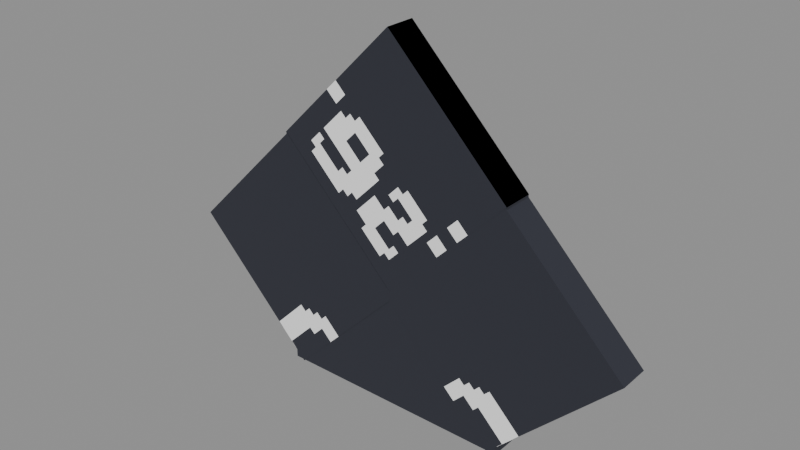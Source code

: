 # Source: Structures_Roofs_Board_Edge_Center.blend  (saved by Blender 5.0.119; exported with 4.5.12 LTS)
import bpy
from mathutils import Matrix  # noqa: F401  (used for matrix-valued properties, if any)

bpy.ops.wm.read_factory_settings(use_empty=True)
scene = bpy.context.scene
scene.name = 'Scene'

# ---- collections
col_widgets = bpy.data.collections.new('Widgets'); scene.collection.children.link(col_widgets)
col_widgets.hide_viewport = True

# ---- images (referenced by path relative to the original .blend; pixels are not part of the script)
import os
ASSET_DIR = os.environ.get("B2B_ASSET_DIR", "")  # directory of the original .blend (textures are referenced by path, not embedded)
HERE = os.path.dirname(os.path.abspath(__file__))  # packed textures are extracted next to this script under _unpacked/

def load_image(name, relpath, width, height, colorspace="sRGB"):
    """Load a texture the original file referenced (path relative to the .blend, or extracted next to this script)."""
    p = next((c for c in (os.path.join(HERE, relpath), os.path.join(ASSET_DIR, relpath)) if relpath and os.path.exists(c)), "")
    if p:
        img = bpy.data.images.load(p, check_existing=True)
        img.name = name
    else:  # same state as the original file: an image datablock whose file is absent (Cycles renders it pink)
        img = bpy.data.images.new(name, width, height)
        img.source = "FILE"
        img.filepath = "//" + (relpath or name)
    img.colorspace_settings.name = colorspace
    return img
img_image_0 = load_image('Image_0', '_unpacked/Image_0.2d4b6215.png', 1024, 1024, 'sRGB')

# ---- materials (node trees are filled in below, after node groups)
mat_material_0 = bpy.data.materials.new('Material_0')

# ---- material node trees
mat_material_0.use_nodes = True; mat_material_0.node_tree.nodes.clear()
_N = mat_material_0.node_tree.nodes; _L = mat_material_0.node_tree.links
n0 = _N.new('ShaderNodeBsdfPrincipled'); n0.name = 'Principled BSDF'; n0.location = (10, 300)
n0.inputs[2].default_value = 1.0
n1 = _N.new('ShaderNodeOutputMaterial'); n1.name = 'Material Output'; n1.location = (300, 300)
n2 = _N.new('NodeFrame'); n2.name = 'Frame'; n2.location = (0, 0)
n2.label = 'Alpha Clip'
n2.width = 150
n3 = _N.new('ShaderNodeMath'); n3.name = 'Math'; n3.location = (-340, -20)
n3.operation = 'SUBTRACT'
n3.inputs[0].default_value = 1.0
n4 = _N.new('ShaderNodeMath'); n4.name = 'Math.001'; n4.location = (-540, -20)
n4.operation = 'LESS_THAN'
n4.inputs[1].default_value = 0.05
n5 = _N.new('ShaderNodeTexImage'); n5.name = 'Image Texture'; n5.location = (-840, 210)
n5.label = 'BASE COLOR'
n5.image = img_image_0
n5.interpolation = 'Closest'
n5.extension = 'EXTEND'
n3.parent = n2
n4.parent = n2
_L.new(n0.outputs[0], n1.inputs[0])
_L.new(n3.outputs[0], n0.inputs[4])
_L.new(n4.outputs[0], n3.inputs[1])
_L.new(n5.outputs[0], n0.inputs[0])
_L.new(n5.outputs[1], n4.inputs[0])
n1.is_active_output = True

# ---- meshes
me_mesh_0 = bpy.data.meshes.new('Mesh_0')
me_mesh_0.from_pydata([(0.125, -1.01, 1.01), (0.125, 1.01, 1.01), (0.125, -1.01, -1.01), (0.125, 1.01, -1.01), (-0.125, 1.01, 1.01), (-0.125, -1.01, 1.01), (-0.125, 1.01, -1.01), (-0.125, -1.01, -1.01), (-0.125, 1.01, 1.01), (0.125, 1.01, 1.01), (-0.125, -1.01, 1.01), (0.125, -1.01, 1.01), (-0.125, -1.01, -1.01), (0.125, -1.01, -1.01), (-0.125, 1.01, -1.01), (0.125, 1.01, -1.01), (-0.125, -1.01, 1.01), (0.125, -1.01, 1.01), (-0.125, -1.01, -1.01), (0.125, -1.01, -1.01), (0.125, 1.01, 1.01), (-0.125, 1.01, 1.01), (0.125, 1.01, -1.01), (-0.125, 1.01, -1.01), (-0.1263, 1.976, -0.02374), (-0.1263, 0.9309, 1.021), (-0.1287, 0.9987, -1.001), (-0.1287, -0.04624, 0.04406), (0.1287, 0.9306, 1.021), (0.1287, 1.976, -0.02406), (0.1263, -0.04655, 0.04374), (0.1263, 0.9984, -1.001), (0.1287, 0.9306, 1.021), (-0.1263, 0.9309, 1.021), (0.1287, 1.976, -0.02406), (-0.1263, 1.976, -0.02374), (0.1263, 0.9984, -1.001), (-0.1287, 0.9987, -1.001), (0.1263, -0.04655, 0.04374), (-0.1287, -0.04624, 0.04406), (0.1287, 1.976, -0.02406), (-0.1263, 1.976, -0.02374), (0.1263, 0.9984, -1.001), (-0.1287, 0.9987, -1.001), (-0.1263, 0.9309, 1.021), (0.1287, 0.9306, 1.021), (-0.1287, -0.04624, 0.04406), (0.1263, -0.04655, 0.04374), (-0.1263, -1.976, -0.02374), (-0.1263, -0.9309, 1.021), (-0.1287, -0.9987, -1.001), (-0.1287, 0.04624, 0.04406), (0.1287, -0.9306, 1.021), (0.1287, -1.976, -0.02406), (0.1263, 0.04655, 0.04374), (0.1263, -0.9984, -1.001), (0.1287, -0.9306, 1.021), (-0.1263, -0.9309, 1.021), (0.1287, -1.976, -0.02406), (-0.1263, -1.976, -0.02374), (0.1263, -0.9984, -1.001), (-0.1287, -0.9987, -1.001), (0.1263, 0.04655, 0.04374), (-0.1287, 0.04624, 0.04406), (0.1287, -1.976, -0.02406), (-0.1263, -1.976, -0.02374), (0.1263, -0.9984, -1.001), (-0.1287, -0.9987, -1.001), (-0.1263, -0.9309, 1.021), (0.1287, -0.9306, 1.021), (-0.1287, 0.04624, 0.04406), (0.1263, 0.04655, 0.04374), (-0.1277, -1.012, -1.009), (-0.1277, -0.0002224, 0.002168), (-0.1303, -0.0002224, -2.021), (-0.1303, 1.011, -1.009), (0.1303, 9.736e-05, 0.001848), (0.1303, -1.011, -1.01), (0.1277, 1.011, -1.01), (0.1277, 9.736e-05, -2.021), (0.1303, 9.736e-05, 0.001848), (-0.1277, -0.0002224, 0.002168), (0.1303, -1.011, -1.01), (-0.1277, -1.012, -1.009), (0.1277, 9.736e-05, -2.021), (-0.1303, -0.0002224, -2.021), (0.1277, 1.011, -1.01), (-0.1303, 1.011, -1.009), (0.1303, -1.011, -1.01), (-0.1277, -1.012, -1.009), (0.1277, 9.736e-05, -2.021), (-0.1303, -0.0002224, -2.021), (-0.1277, -0.0002224, 0.002168), (0.1303, 9.736e-05, 0.001848), (-0.1303, 1.011, -1.009), (0.1277, 1.011, -1.01)], [], [(0, 2, 1), (2, 3, 1), (4, 6, 5), (6, 7, 5), (8, 10, 9), (10, 11, 9), (12, 14, 13), (14, 15, 13), (16, 18, 17), (18, 19, 17), (20, 22, 21), (22, 23, 21), (24, 26, 25), (26, 27, 25), (28, 30, 29), (30, 31, 29), (32, 34, 33), (34, 35, 33), (36, 38, 37), (38, 39, 37), (40, 42, 41), (42, 43, 41), (44, 46, 45), (46, 47, 45), (48, 50, 49), (50, 51, 49), (52, 54, 53), (54, 55, 53), (56, 58, 57), (58, 59, 57), (60, 62, 61), (62, 63, 61), (64, 66, 65), (66, 67, 65), (68, 70, 69), (70, 71, 69), (72, 74, 73), (74, 75, 73), (76, 78, 77), (78, 79, 77), (80, 82, 81), (82, 83, 81), (84, 86, 85), (86, 87, 85), (88, 90, 89), (90, 91, 89), (92, 94, 93), (94, 95, 93)])
me_mesh_0.polygons.foreach_set('use_smooth', [0, 0, 0, 0, 0, 0, 0, 0, 0, 0, 0, 0, 0, 0, 0, 0, 0, 0, 0, 0, 0, 0, 0, 0, 0, 0, 0, 0, 1, 1, 1, 1, 1, 1, 1, 1, 0, 0, 0, 0, 1, 1, 1, 1, 1, 1, 1, 1])
_uv = me_mesh_0.uv_layers.new(name='UVMap')
_uv.uv.foreach_set('vector', [0.03125, 1.0, 0.03125, 0.9688, 0.0625, 1.0, 0.03125, 0.9688, 0.0625, 0.9688, 0.0625, 1.0, 0.03125, 1.0, 0.03125, 0.9688, 0.0625, 1.0, 0.03125, 0.9688, 0.0625, 0.9688, 0.0625, 1.0, 0.02734, 0.958, 0.02734, 0.9268, 0.03125, 0.958, 0.02734, 0.9268, 0.03125, 0.9268, 0.03125, 0.958, 0.0, 1.0, 0.0, 1.0, 0.0, 1.0, 0.0, 1.0, 0.0, 1.0, 0.0, 1.0, 0.02734, 0.9619, 0.02734, 0.9932, 0.03125, 0.9619, 0.02734, 0.9932, 0.03125, 0.9932, 0.03125, 0.9619, 0.02734, 0.9971, 0.02734, 0.9658, 0.03125, 0.9971, 0.02734, 0.9658, 0.03125, 0.9658, 0.03125, 0.9971, 0.0, 0.9551, 0.0, 0.9336, 0.02246, 0.9551, 0.0, 0.9336, 0.02246, 0.9336, 0.02246, 0.9551, 0.02246, 0.9551, 0.02246, 0.9336, 0.0, 0.9551, 0.02246, 0.9336, 0.0, 0.9336, 0.0, 0.9551, 0.0, 1.0, 0.0, 1.0, 0.0, 1.0, 0.0, 1.0, 0.0, 1.0, 0.0, 1.0, 0.0, 1.0, 0.0, 1.0, 0.0, 1.0, 0.0, 1.0, 0.0, 1.0, 0.0, 1.0, 0.0, 1.0, 0.0, 1.0, 0.0, 1.0, 0.0, 1.0, 0.0, 1.0, 0.0, 1.0, 0.02734, 1.0, 0.02734, 0.9785, 0.03125, 1.0, 0.02734, 0.9785, 0.03125, 0.9785, 0.03125, 1.0, 0.0, 0.9551, 0.0, 0.9336, 0.02246, 0.9551, 0.0, 0.9336, 0.02246, 0.9336, 0.02246, 0.9551, 0.02246, 0.9551, 0.02246, 0.9336, 0.0, 0.9551, 0.02246, 0.9336, 0.0, 0.9336, 0.0, 0.9551, 0.0, 1.0, 0.0, 1.0, 0.0, 1.0, 0.0, 1.0, 0.0, 1.0, 0.0, 1.0, 0.0, 1.0, 0.0, 1.0, 0.0, 1.0, 0.0, 1.0, 0.0, 1.0, 0.0, 1.0, 0.0, 1.0, 0.0, 1.0, 0.0, 1.0, 0.0, 1.0, 0.0, 1.0, 0.0, 1.0, 0.02734, 1.0, 0.02734, 0.9785, 0.03125, 1.0, 0.02734, 0.9785, 0.03125, 0.9785, 0.03125, 1.0, 0.0625, 0.9443, 0.0625, 0.9668, 0.04004, 0.9443, 0.0625, 0.9668, 0.04004, 0.9668, 0.04004, 0.9443, 0.04004, 0.9443, 0.04004, 0.9668, 0.0625, 0.9443, 0.04004, 0.9668, 0.0625, 0.9668, 0.0625, 0.9443, 0.0, 1.0, 0.0, 1.0, 0.0, 1.0, 0.0, 1.0, 0.0, 1.0, 0.0, 1.0, 0.02734, 0.9766, 0.02734, 0.999, 0.03125, 0.9766, 0.02734, 0.999, 0.03125, 0.999, 0.03125, 0.9766, 0.02734, 0.9766, 0.02734, 0.999, 0.03125, 0.9766, 0.02734, 0.999, 0.03125, 0.999, 0.03125, 0.9766, 0.0, 1.0, 0.0, 1.0, 0.0, 1.0, 0.0, 1.0, 0.0, 1.0, 0.0, 1.0])
me_mesh_0.materials.append(mat_material_0)
me_mesh_0.update()
me_mesh_0.normals_split_custom_set([tuple(v) for v in zip(*[iter([1.0, -2.922e-08, 0.0, 1.0, -2.922e-08, 0.0, 1.0, -2.922e-08, 0.0, 1.0, -4.382e-08, 0.0, 1.0, -4.382e-08, 0.0, 1.0, -4.382e-08, 0.0, -1.0, 2.922e-08, 0.0, -1.0, 2.922e-08, 0.0, -1.0, 2.922e-08, 0.0, -1.0, 4.382e-08, 0.0, -1.0, 4.382e-08, 0.0, -1.0, 4.382e-08, 0.0, 0.0, 0.0, 1.0, 0.0, 0.0, 1.0, 0.0, 0.0, 1.0, 0.0, 0.0, 1.0, 0.0, 0.0, 1.0, 0.0, 0.0, 1.0, 0.0, 0.0, -1.0, 0.0, 0.0, -1.0, 0.0, 0.0, -1.0, 0.0, 0.0, -1.0, 0.0, 0.0, -1.0, 0.0, 0.0, -1.0, 0.0, -1.0, 0.0, 0.0, -1.0, 0.0, 0.0, -1.0, 0.0, 0.0, -1.0, 0.0, 0.0, -1.0, 0.0, 0.0, -1.0, 0.0, 0.0, 1.0, 0.0, 0.0, 1.0, 0.0, 0.0, 1.0, 0.0, 0.0, 1.0, 0.0, 0.0, 1.0, 0.0, 0.0, 1.0, 0.0, -1.0, 0.001239, 0.001239, -1.0, 0.001239, 0.001239, -1.0, 0.001239, 0.001239, -1.0, 0.001239, 0.001239, -1.0, 0.001239, 0.001239, -1.0, 0.001239, 0.001239, 1.0, -0.001239, -0.001239, 1.0, -0.001239, -0.001239, 1.0, -0.001239, -0.001239, 1.0, -0.001239, -0.001239, 1.0, -0.001239, -0.001239, 1.0, -0.001239, -0.001239, 0.001753, 0.7071, 0.7071, 0.001753, 0.7071, 0.7071, 0.001753, 0.7071, 0.7071, 0.001752, 0.7071, 0.7071, 0.001752, 0.7071, 0.7071, 0.001752, 0.7071, 0.7071, -0.001752, -0.7071, -0.7071, -0.001752, -0.7071, -0.7071, -0.001752, -0.7071, -0.7071, -0.001752, -0.7071, -0.7071, -0.001752, -0.7071, -0.7071, -0.001752, -0.7071, -0.7071, 0.0, 0.7071, -0.7071, 0.0, 0.7071, -0.7071, 0.0, 0.7071, -0.7071, 0.0, 0.7071, -0.7071, 0.0, 0.7071, -0.7071, 0.0, 0.7071, -0.7071, 0.0, -0.7071, 0.7071, 0.0, -0.7071, 0.7071, 0.0, -0.7071, 0.7071, 0.0, -0.7071, 0.7071, 0.0, -0.7071, 0.7071, 0.0, -0.7071, 0.7071, 1.0, 0.001239, -0.001239, 1.0, 0.001239, -0.001239, 1.0, 0.001239, -0.001239, 1.0, 0.001239, -0.001239, 1.0, 0.001239, -0.001239, 1.0, 0.001239, -0.001239, -1.0, -0.001239, 0.001239, -1.0, -0.001239, 0.001239, -1.0, -0.001239, 0.001239, -1.0, -0.001239, 0.001239, -1.0, -0.001239, 0.001239, -1.0, -0.001239, 0.001239, 0.001417, -0.7071, 0.7071, 0.001743, -0.7071, 0.7071, 0.001705, -0.7071, 0.7071, 0.001743, -0.7071, 0.7071, 0.001527, -0.7074, 0.7068, 0.001705, -0.7071, 0.7071, -0.001798, 0.7071, -0.7071, -0.001797, 0.7071, -0.7071, -0.001797, 0.7071, -0.7071, -0.001797, 0.7071, -0.7071, -0.001788, 0.7071, -0.7071, -0.001797, 0.7071, -0.7071, -4.274e-05, -0.7071, -0.7071, -4.385e-05, -0.7071, -0.7071, -4.174e-05, -0.7071, -0.7071, -4.385e-05, -0.7071, -0.7071, -4.777e-05, -0.7071, -0.7071, -4.174e-05, -0.7071, -0.7071, -4.203e-05, 0.7071, 0.7071, -4.242e-05, 0.7071, 0.7071, -4.181e-05, 0.7071, 0.7071, -4.242e-05, 0.7071, 0.7071, -4.673e-05, 0.7071, 0.7071, -4.181e-05, 0.7071, 0.7071, 1.0, 0.001239, -0.001239, 1.0, 0.001239, -0.001239, 1.0, 0.001239, -0.001239, 1.0, 0.001239, -0.001239, 1.0, 0.001239, -0.001239, 1.0, 0.001239, -0.001239, -1.0, -0.001239, 0.001239, -1.0, -0.001239, 0.001239, -1.0, -0.001239, 0.001239, -1.0, -0.001239, 0.001239, -1.0, -0.001239, 0.001239, -1.0, -0.001239, 0.001239, 0.002223, -0.707, 0.7072, 0.001763, -0.7071, 0.7071, 0.001763, -0.7071, 0.7071, 0.001763, -0.7071, 0.7071, 0.002182, -0.7073, 0.707, 0.001763, -0.7071, 0.7071, -0.00222, 0.7072, -0.707, -0.001708, 0.7071, -0.7071, -0.001798, 0.7071, -0.7071, -0.001708, 0.7071, -0.7071, -0.001707, 0.7071, -0.7071, -0.001798, 0.7071, -0.7071, 4.658e-05, -0.7071, -0.7071, -4.729e-05, -0.7071, -0.7071, 4.673e-05, -0.7071, -0.7071, -4.729e-05, -0.7071, -0.7071, -4.705e-05, -0.7071, -0.7071, 4.673e-05, -0.7071, -0.7071, 4.62e-05, 0.7071, 0.7071, 2.852e-05, 0.7071, 0.7071, 2.852e-05, 0.7071, 0.7071, 2.852e-05, 0.7071, 0.7071, 4.62e-05, 0.7071, 0.7071, 2.852e-05, 0.7071, 0.7071])] * 3)])
me_plane = bpy.data.meshes.new('Plane')
me_plane.from_pydata([(-1.0, -6.123e-17, -1.0), (1.0, -6.123e-17, -1.0), (-1.0, 6.123e-17, 1.0), (1.0, 6.123e-17, 1.0)], [], [(0, 1, 3, 2)])
_uv = me_plane.uv_layers.new(name='UVMap')
_uv.uv.foreach_set('vector', [0.0, 0.0, 1.0, 0.0, 1.0, 1.0, 0.0, 1.0])
me_plane.update()
me_cube = bpy.data.meshes.new('Cube')
me_cube.from_pydata([(-1.977, -1.511, -1.486), (-1.977, -1.511, 0.1253), (-1.977, 0.09731, -1.486), (-1.977, 0.09731, 0.1253), (0.04543, -1.511, -1.486), (0.04543, -1.511, 0.1253), (0.04543, 0.09731, -1.486), (0.04543, 0.09731, 0.1253)], [], [(0, 1, 3, 2), (2, 3, 7, 6), (6, 7, 5, 4), (4, 5, 1, 0), (2, 6, 4, 0), (7, 3, 1, 5)])
_uv = me_cube.uv_layers.new(name='UVMap')
_uv.uv.foreach_set('vector', [0.375, 0.0, 0.625, 0.0, 0.625, 0.25, 0.375, 0.25, 0.375, 0.25, 0.625, 0.25, 0.625, 0.5, 0.375, 0.5, 0.375, 0.5, 0.625, 0.5, 0.625, 0.75, 0.375, 0.75, 0.375, 0.75, 0.625, 0.75, 0.625, 1.0, 0.375, 1.0, 0.125, 0.5, 0.375, 0.5, 0.375, 0.75, 0.125, 0.75, 0.625, 0.5, 0.875, 0.5, 0.875, 0.75, 0.625, 0.75])
me_cube.update()
me_cube_001 = bpy.data.meshes.new('Cube.001')
me_cube_001.from_pydata([(-1.975, -1.516, -1.485), (-1.975, -1.516, 0.1239), (-1.975, 0.09533, -1.485), (-1.975, 0.09533, 0.1239), (0.04799, -1.516, -1.485), (0.04799, -1.516, 0.1239), (0.04799, 0.09533, -1.485), (0.04799, 0.09533, 0.1239)], [], [(0, 1, 3, 2), (2, 3, 7, 6), (6, 7, 5, 4), (4, 5, 1, 0), (2, 6, 4, 0), (7, 3, 1, 5)])
_uv = me_cube_001.uv_layers.new(name='UVMap')
_uv.uv.foreach_set('vector', [0.375, 0.0, 0.625, 0.0, 0.625, 0.25, 0.375, 0.25, 0.375, 0.25, 0.625, 0.25, 0.625, 0.5, 0.375, 0.5, 0.375, 0.5, 0.625, 0.5, 0.625, 0.75, 0.375, 0.75, 0.375, 0.75, 0.625, 0.75, 0.625, 1.0, 0.375, 1.0, 0.125, 0.5, 0.375, 0.5, 0.375, 0.75, 0.125, 0.75, 0.625, 0.5, 0.875, 0.5, 0.875, 0.75, 0.625, 0.75])
me_cube_001.update()
me_cube_002 = bpy.data.meshes.new('Cube.002')
me_cube_002.from_pydata([(-1.014, 0.6203, -2.233), (-1.014, 0.6203, -0.6219), (-1.014, 2.235, -2.233), (-1.014, 2.235, -0.6219), (1.009, 0.6203, -2.233), (1.009, 0.6203, -0.6219), (1.009, 2.235, -2.233), (1.009, 2.235, -0.6219)], [], [(0, 1, 3, 2), (2, 3, 7, 6), (6, 7, 5, 4), (4, 5, 1, 0), (2, 6, 4, 0), (7, 3, 1, 5)])
_uv = me_cube_002.uv_layers.new(name='UVMap')
_uv.uv.foreach_set('vector', [0.375, 0.0, 0.625, 0.0, 0.625, 0.25, 0.375, 0.25, 0.375, 0.25, 0.625, 0.25, 0.625, 0.5, 0.375, 0.5, 0.375, 0.5, 0.625, 0.5, 0.625, 0.75, 0.375, 0.75, 0.375, 0.75, 0.625, 0.75, 0.625, 1.0, 0.375, 1.0, 0.125, 0.5, 0.375, 0.5, 0.375, 0.75, 0.125, 0.75, 0.625, 0.5, 0.875, 0.5, 0.875, 0.75, 0.625, 0.75])
me_cube_002.update()
arm_armature = bpy.data.armatures.new('Armature')  # bones are not reproduced

# ---- objects
ob_cache_block = bpy.data.objects.new('Cache_block', arm_armature)
ob_mesh_0 = bpy.data.objects.new('Mesh_0', me_mesh_0)
ob_wgt_cache_block = bpy.data.objects.new('WGT-Cache_block', me_plane)
ob_wgt_wood_test3 = bpy.data.objects.new('WGT-wood_test3', me_cube)
ob_wgt_wood_test3_001 = bpy.data.objects.new('WGT-wood_test3.001', me_cube_001)
ob_wgt_wood_test3_002 = bpy.data.objects.new('WGT-wood_test3.002', me_cube_002)

# ---- transforms, parenting, visibility, modifiers, constraints
ob_cache_block.location = (0.0, 1.05, 1.0)
ob_cache_block.rotation_mode = 'QUATERNION'
ob_cache_block.rotation_quaternion = (4.33e-17, 0.7071, 0.7071, 4.33e-17)
ob_cache_block.show_in_front = True
ob_mesh_0.parent = ob_cache_block
ob_mesh_0.location = (0.0, 0.0, 0.0)
ob_mesh_0.rotation_mode = 'QUATERNION'
ob_mesh_0.rotation_quaternion = (1.0, 0.0, 0.0, 0.0)
_vg = ob_mesh_0.vertex_groups.new(name='Cache_block')
_vg.add([0, 1, 2, 3, 4, 5, 6, 7, 8, 9, 10, 11, 12, 13, 14, 15, 16, 17, 18, 19, 20, 21, 22, 23], 1.0, 'REPLACE')
_vg = ob_mesh_0.vertex_groups.new(name='wood_test3')
_vg.add([24, 25, 26, 27, 28, 29, 30, 31, 32, 33, 34, 35, 36, 37, 38, 39, 40, 41, 42, 43, 44, 45, 46, 47], 1.0, 'REPLACE')
_vg = ob_mesh_0.vertex_groups.new(name='wood_test3.001')
_vg.add([48, 49, 50, 51, 52, 53, 54, 55, 56, 57, 58, 59, 60, 61, 62, 63, 64, 65, 66, 67, 68, 69, 70, 71], 1.0, 'REPLACE')
_vg = ob_mesh_0.vertex_groups.new(name='wood_test3.002')
_vg.add([72, 73, 74, 75, 76, 77, 78, 79, 80, 81, 82, 83, 84, 85, 86, 87, 88, 89, 90, 91, 92, 93, 94, 95], 1.0, 'REPLACE')
_m = ob_mesh_0.modifiers.new('Armature', 'ARMATURE')
_m.object = ob_cache_block
ob_wgt_cache_block.location = (0.0, 0.0, 0.0)
ob_wgt_cache_block.hide_render = True
ob_wgt_wood_test3.location = (0.0, 0.0, 0.0)
ob_wgt_wood_test3.hide_render = True
ob_wgt_wood_test3_001.location = (0.0, 0.0, 0.0)
ob_wgt_wood_test3_001.hide_render = True
ob_wgt_wood_test3_002.location = (0.0, 0.0, 0.0)
ob_wgt_wood_test3_002.hide_render = True

# ---- collection membership
scene.collection.objects.link(ob_cache_block)
scene.collection.objects.link(ob_mesh_0)
col_widgets.objects.link(ob_wgt_cache_block)
col_widgets.objects.link(ob_wgt_wood_test3)
col_widgets.objects.link(ob_wgt_wood_test3_001)
col_widgets.objects.link(ob_wgt_wood_test3_002)

# ---- scene / render settings (as saved in the file)
scene.frame_start = 1; scene.frame_end = 250; scene.frame_set(1)
scene.render.engine = 'BLENDER_EEVEE_NEXT'
scene.render.bake_bias = 0.0
scene.render.bake_samples = 0
scene.cycles.sampling_pattern = 'TABULATED_SOBOL'
scene.eevee.use_volume_custom_range = False
bpy.context.view_layer.update()

# ---- added for rendering (the .blend has no active camera and no usable light): camera, sun + grey world if the file has none
cam_auto = bpy.data.cameras.new('AutoCamera')
cam_auto.lens = 50.0
cam_auto.sensor_width = 36.0
cam_auto.clip_end = 1000.0
ob_auto_camera = bpy.data.objects.new('AutoCamera', cam_auto)
scene.collection.objects.link(ob_auto_camera)
ob_auto_camera.location = (4.62036, -4.49444, 5.19616)
ob_auto_camera.rotation_euler = (1.09748, -7.21219e-08, 0.694738)
scene.camera = ob_auto_camera
light_auto_sun = bpy.data.lights.new('AutoSun', 'SUN')
light_auto_sun.energy = 3.0
light_auto_sun.angle = 0.0523599
ob_auto_sun = bpy.data.objects.new('AutoSun', light_auto_sun)
scene.collection.objects.link(ob_auto_sun)
ob_auto_sun.rotation_euler = (0.872665, 0.174533, 0.523599)
if scene.world is None:
    world_auto = bpy.data.worlds.new('AutoWorld')
    world_auto.color = (0.3, 0.3, 0.3)
    scene.world = world_auto
bpy.context.view_layer.update()
